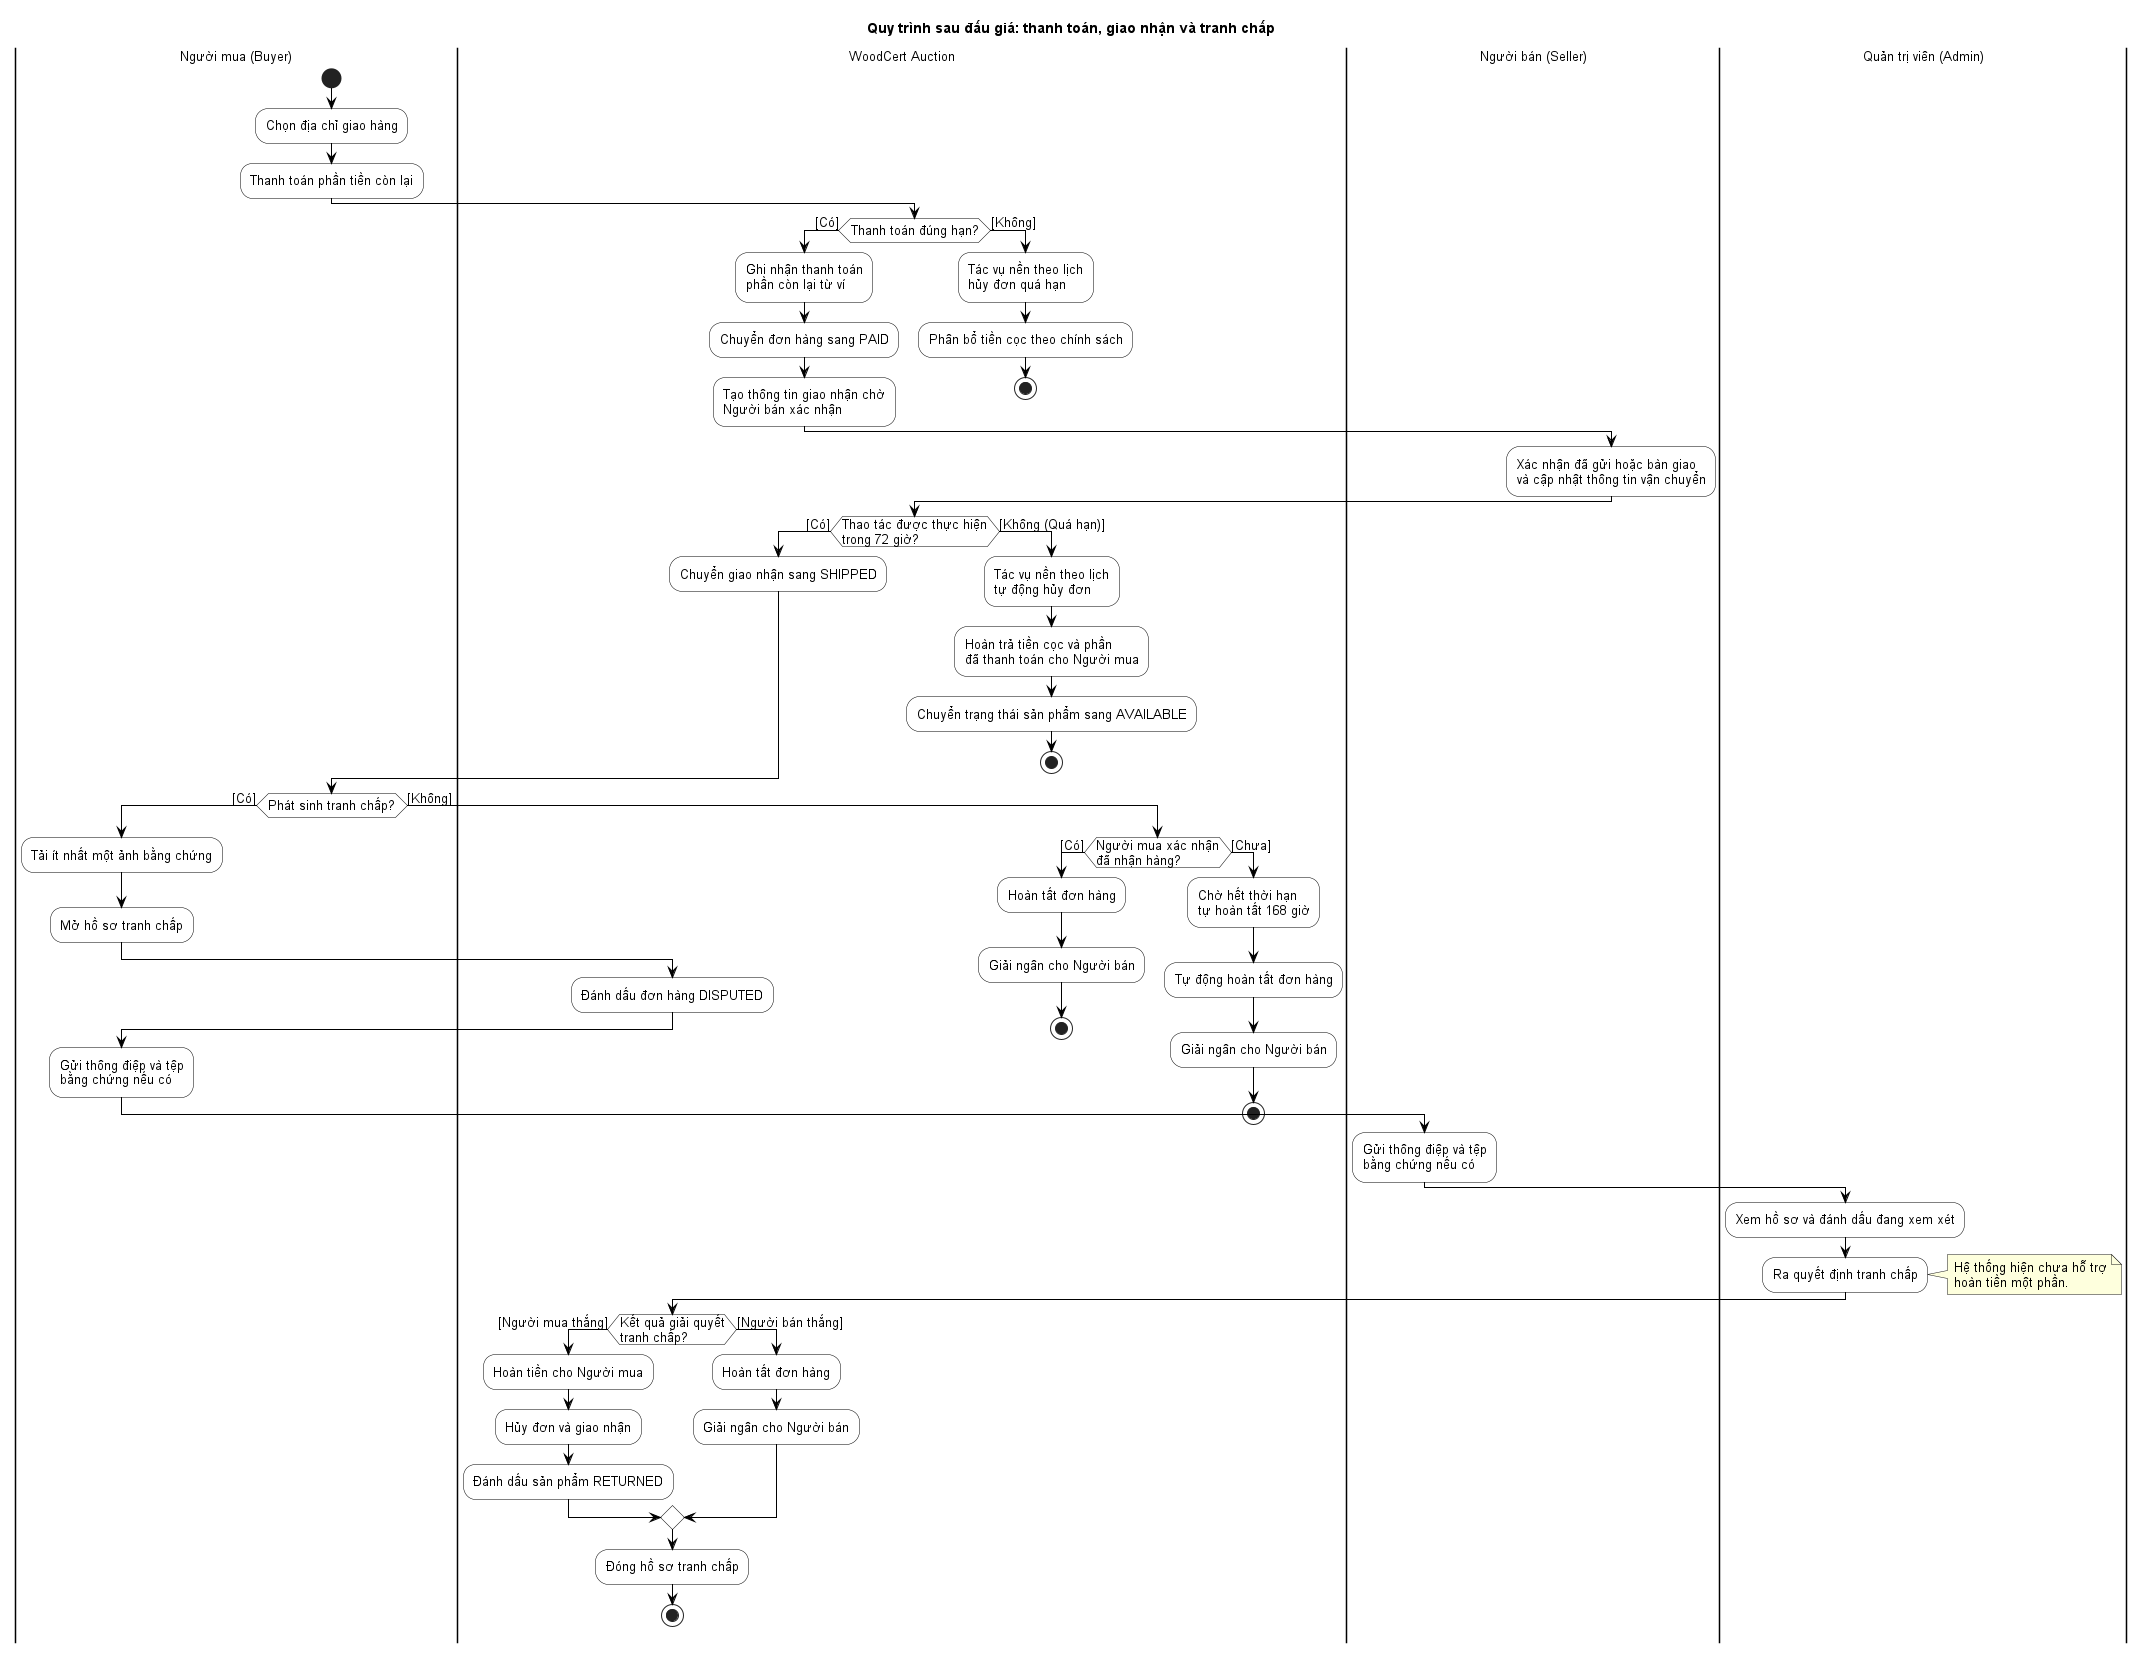

The diagram above was rendered by PlantUML. Its source (embedded in the PNG):
@startuml
title Quy trình sau đấu giá: thanh toán, giao nhận và tranh chấp

skinparam defaultFontName Arial
skinparam defaultFontSize 13
skinparam backgroundColor White
skinparam shadowing false
skinparam linetype ortho
skinparam ArrowColor Black
skinparam activity {
    BackgroundColor White
    BorderColor Black
    FontColor Black
    FontSize 13
}
skinparam swimlane {
    BorderColor Black
    TitleBackgroundColor White
    TitleFontColor Black
}

|Người mua (Buyer)|
start
:Chọn địa chỉ giao hàng;
:Thanh toán phần tiền còn lại;

|WoodCert Auction|
if (Thanh toán đúng hạn?) then ([Có])
    :Ghi nhận thanh toán\nphần còn lại từ ví;
    :Chuyển đơn hàng sang PAID;
    :Tạo thông tin giao nhận chờ\nNgười bán xác nhận;
else ([Không])
    :Tác vụ nền theo lịch\nhủy đơn quá hạn;
    :Phân bổ tiền cọc theo chính sách;
    stop
endif

|Người bán (Seller)|
:Xác nhận đã gửi hoặc bàn giao\nvà cập nhật thông tin vận chuyển;

|WoodCert Auction|
if (Thao tác được thực hiện\ntrong 72 giờ?) then ([Có])
    :Chuyển giao nhận sang SHIPPED;
else ([Không (Quá hạn)])
    :Tác vụ nền theo lịch\ntự động hủy đơn;
    :Hoàn trả tiền cọc và phần\nđã thanh toán cho Người mua;
    :Chuyển trạng thái sản phẩm sang AVAILABLE;
    stop
endif

|Người mua (Buyer)|
if (Phát sinh tranh chấp?) then ([Có])
    :Tải ít nhất một ảnh bằng chứng;
    :Mở hồ sơ tranh chấp;

    |WoodCert Auction|
    :Đánh dấu đơn hàng DISPUTED;

    |Người mua (Buyer)|
    :Gửi thông điệp và tệp\nbằng chứng nếu có;

    |Người bán (Seller)|
    :Gửi thông điệp và tệp\nbằng chứng nếu có;

    |Quản trị viên (Admin)|
    :Xem hồ sơ và đánh dấu đang xem xét;
    :Ra quyết định tranh chấp;
    note right
      Hệ thống hiện chưa hỗ trợ
      hoàn tiền một phần.
    end note

    |WoodCert Auction|
    if (Kết quả giải quyết\ntranh chấp?) then ([Người mua thắng])
        :Hoàn tiền cho Người mua;
        :Hủy đơn và giao nhận;
        :Đánh dấu sản phẩm RETURNED;
    else ([Người bán thắng])
        :Hoàn tất đơn hàng;
        :Giải ngân cho Người bán;
    endif
    :Đóng hồ sơ tranh chấp;
    stop
else ([Không])
    if (Người mua xác nhận\nđã nhận hàng?) then ([Có])
        :Hoàn tất đơn hàng;
        :Giải ngân cho Người bán;
        stop
    else ([Chưa])
        |WoodCert Auction|
        :Chờ hết thời hạn\ntự hoàn tất 168 giờ;
        :Tự động hoàn tất đơn hàng;
        :Giải ngân cho Người bán;
        stop
    endif
endif
@enduml